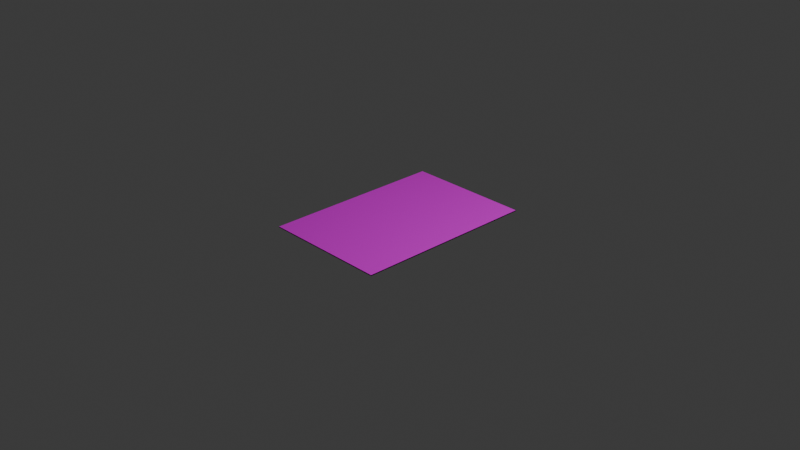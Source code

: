 # Source: CardModelRotated.blend  (saved by Blender 4.4.32; exported with 4.5.12 LTS)
import bpy
from mathutils import Matrix  # noqa: F401  (used for matrix-valued properties, if any)

bpy.ops.wm.read_factory_settings(use_empty=True)
scene = bpy.context.scene
scene.name = 'Scene'

# ---- collections
col_collection = bpy.data.collections.new('Collection'); scene.collection.children.link(col_collection)

# ---- images (referenced by path relative to the original .blend; pixels are not part of the script)
import os
ASSET_DIR = os.environ.get("B2B_ASSET_DIR", "")  # directory of the original .blend (textures are referenced by path, not embedded)
HERE = os.path.dirname(os.path.abspath(__file__))  # packed textures are extracted next to this script under _unpacked/

def load_image(name, relpath, width, height, colorspace="sRGB"):
    """Load a texture the original file referenced (path relative to the .blend, or extracted next to this script)."""
    p = next((c for c in (os.path.join(HERE, relpath), os.path.join(ASSET_DIR, relpath)) if relpath and os.path.exists(c)), "")
    if p:
        img = bpy.data.images.load(p, check_existing=True)
        img.name = name
    else:  # same state as the original file: an image datablock whose file is absent (Cycles renders it pink)
        img = bpy.data.images.new(name, width, height)
        img.source = "FILE"
        img.filepath = "//" + (relpath or name)
    img.colorspace_settings.name = colorspace
    return img
img_1259_png = load_image('1259.png', '1259.png', 1024, 1024, 'sRGB')
img_vg_card_png = load_image('VG Card.png', 'VG Card.png', 1024, 1024, 'sRGB')

# ---- materials (node trees are filled in below, after node groups)
mat_material_cardfront = bpy.data.materials.new('Material-CardFront')
mat_material_cardfront.alpha_threshold = 0.0
mat_material_cardfront.roughness = 0.5
mat_material_cardfront.line_color = (0.0, 0.0, 0.0, 1.0)
mat_material_cardback = bpy.data.materials.new('Material-Cardback')
mat_material_cardside = bpy.data.materials.new('Material-Cardside')

# ---- material node trees
mat_material_cardfront.use_nodes = True; mat_material_cardfront.node_tree.nodes.clear()
_N = mat_material_cardfront.node_tree.nodes; _L = mat_material_cardfront.node_tree.links
n0 = _N.new('ShaderNodeOutputMaterial'); n0.name = 'Material Output'; n0.location = (300, 300)
n1 = _N.new('ShaderNodeBsdfPrincipled'); n1.name = 'Principled BSDF'; n1.location = (10, 300)
n1.inputs[3].default_value = 1.45
n2 = _N.new('ShaderNodeTexImage'); n2.name = 'Image Texture'; n2.location = (-280, 280)
n2.image = img_1259_png
_L.new(n1.outputs[0], n0.inputs[0])
_L.new(n2.outputs[0], n1.inputs[0])
n0.is_active_output = True
mat_material_cardback.use_nodes = True; mat_material_cardback.node_tree.nodes.clear()
_N = mat_material_cardback.node_tree.nodes; _L = mat_material_cardback.node_tree.links
n0 = _N.new('ShaderNodeBsdfPrincipled'); n0.name = 'Principled BSDF'; n0.location = (10, 300)
n1 = _N.new('ShaderNodeOutputMaterial'); n1.name = 'Material Output'; n1.location = (300, 300)
n2 = _N.new('ShaderNodeTexImage'); n2.name = 'Image Texture'; n2.location = (-280, 280)
n2.image = img_vg_card_png
_L.new(n0.outputs[0], n1.inputs[0])
_L.new(n2.outputs[0], n0.inputs[0])
n1.is_active_output = True
mat_material_cardside.use_nodes = True; mat_material_cardside.node_tree.nodes.clear()
_N = mat_material_cardside.node_tree.nodes; _L = mat_material_cardside.node_tree.links
n0 = _N.new('ShaderNodeBsdfPrincipled'); n0.name = 'Principled BSDF'; n0.location = (10, 300)
n0.inputs[0].default_value = (0.0, 0.0, 0.0, 1.0)
n1 = _N.new('ShaderNodeOutputMaterial'); n1.name = 'Material Output'; n1.location = (300, 300)
_L.new(n0.outputs[0], n1.inputs[0])
n1.is_active_output = True

# ---- world
world_world = bpy.data.worlds.new('World'); scene.world = world_world
world_world.use_nodes = True; world_world.node_tree.nodes.clear()
_N = world_world.node_tree.nodes; _L = world_world.node_tree.links
n0 = _N.new('ShaderNodeOutputWorld'); n0.name = 'World Output'; n0.location = (300, 300)
n1 = _N.new('ShaderNodeBackground'); n1.name = 'Background'; n1.location = (10, 300)
n1.inputs[0].default_value = (0.05088, 0.05088, 0.05088, 1.0)
_L.new(n1.outputs[0], n0.inputs[0])
n0.is_active_output = True
world_world.color = (0.05088, 0.05088, 0.05088)
world_world.sun_shadow_jitter_overblur = 0.0

# ---- cameras
cam_camera = bpy.data.cameras.new('Camera')
cam_camera.clip_end = 100.0
cam_camera.ortho_scale = 7.314

# ---- lights
light_light = bpy.data.lights.new('Light', 'POINT')
light_light.energy = 1000.0
light_light.shadow_soft_size = 0.1

# ---- meshes
me_cube = bpy.data.meshes.new('Cube')
me_cube.from_pydata([(1.0, 1.0, 1.0), (1.0, 1.0, -1.0), (1.0, -1.0, 1.0), (1.0, -1.0, -1.0), (-1.0, 1.0, 1.0), (-1.0, 1.0, -1.0), (-1.0, -1.0, 1.0), (-1.0, -1.0, -1.0)], [], [(0, 4, 6, 2), (3, 2, 6, 7), (7, 6, 4, 5), (5, 1, 3, 7), (1, 0, 2, 3), (5, 4, 0, 1)])
me_cube.polygons.foreach_set('material_index', [0, 2, 2, 1, 2, 2])
_uv = me_cube.uv_layers.new(name='UVMap')
_uv.uv.foreach_set('vector', [0.0, 1.0, 0.0, 0.0, 1.0, 0.0, 1.0, 1.0, 0.0, 0.0, 1.0, 0.0, 1.0, 1.0, 0.0, 1.0, 0.0, 0.0, 1.0, 0.0, 1.0, 1.0, 0.0, 1.0, 0.0, 0.0, 1.0, 0.0, 1.0, 1.0, 0.0, 1.0, 0.0, 0.0, 1.0, 0.0, 1.0, 1.0, 0.0, 1.0, 0.0, 0.0, 1.0, 0.0, 1.0, 1.0, 0.0, 1.0])
me_cube.materials.append(mat_material_cardfront)
me_cube.materials.append(mat_material_cardback)
me_cube.materials.append(mat_material_cardside)
me_cube.use_mirror_vertex_groups = False
me_cube.update()

# ---- objects
ob_cube = bpy.data.objects.new('Cube', me_cube)
ob_light = bpy.data.objects.new('Light', light_light)
ob_camera = bpy.data.objects.new('Camera', cam_camera)

# ---- transforms, parenting, visibility, modifiers, constraints
ob_cube.location = (0.0, 0.0, 0.0)
ob_cube.scale = (0.686, 1.0, 0.005)
ob_cube.lock_rotations_4d = False
ob_cube.lock_scale = (True, True, True)
ob_cube.empty_display_type = 'ARROWS'
ob_cube.lineart.crease_threshold = 0.0
ob_light.location = (4.076, 1.005, 5.904)
ob_light.rotation_euler = (0.6503, 0.05522, 1.866)
ob_light.lock_rotations_4d = False
ob_light.empty_display_type = 'ARROWS'
ob_light.color = (0.0, 0.0, 0.0, 0.0)
ob_light.lineart.crease_threshold = 0.0
ob_camera.location = (7.359, -6.926, 4.958)
ob_camera.rotation_euler = (1.109, 0.0, 0.8149)
ob_camera.lock_rotations_4d = False
ob_camera.empty_display_type = 'ARROWS'
ob_camera.color = (0.0, 0.0, 0.0, 0.0)
ob_camera.display_type = 'WIRE'
ob_camera.lineart.crease_threshold = 0.0

# ---- collection membership
col_collection.objects.link(ob_cube)
col_collection.objects.link(ob_light)
col_collection.objects.link(ob_camera)

# ---- scene / render settings (as saved in the file)
scene.camera = ob_camera
scene.frame_start = 1; scene.frame_end = 250; scene.frame_set(1)
scene.render.engine = 'BLENDER_EEVEE_NEXT'
bpy.context.view_layer.update()
